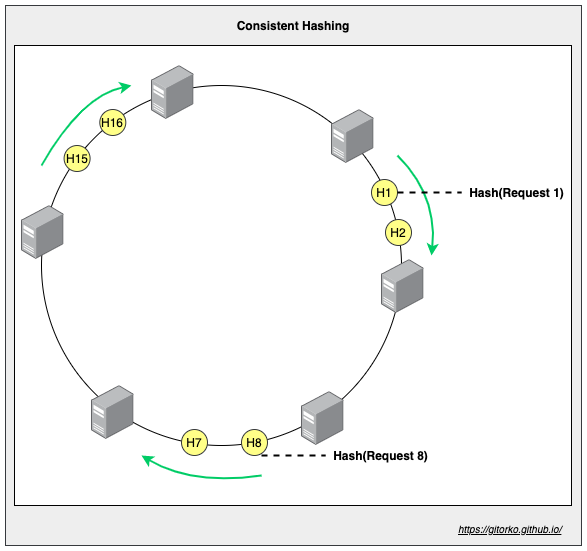

The diagram above was exported from draw.io. Its source (the exported page's mxGraphModel, read from the mxfile embedded in the PNG):
<mxGraphModel dx="1106" dy="852" grid="1" gridSize="10" guides="1" tooltips="1" connect="1" arrows="1" fold="1" page="1" pageScale="1" pageWidth="500" pageHeight="1200" math="0" shadow="0">
  <root>
    <mxCell id="0" />
    <mxCell id="1" parent="0" />
    <mxCell id="_HtSz1DLQAySvAQpjjVP-22" value="" style="rounded=0;whiteSpace=wrap;html=1;fillColor=#eeeeee;strokeColor=#36393d;" vertex="1" parent="1">
      <mxGeometry x="44" y="40" width="576" height="540" as="geometry" />
    </mxCell>
    <mxCell id="_HtSz1DLQAySvAQpjjVP-21" value="" style="rounded=0;whiteSpace=wrap;html=1;" vertex="1" parent="1">
      <mxGeometry x="53" y="80" width="557" height="460" as="geometry" />
    </mxCell>
    <mxCell id="_HtSz1DLQAySvAQpjjVP-1" value="" style="ellipse;whiteSpace=wrap;html=1;aspect=fixed;" vertex="1" parent="1">
      <mxGeometry x="80" y="120" width="360" height="360" as="geometry" />
    </mxCell>
    <mxCell id="_HtSz1DLQAySvAQpjjVP-2" value="" style="points=[];aspect=fixed;html=1;align=center;shadow=0;dashed=0;image;image=img/lib/allied_telesis/computer_and_terminals/Server_Desktop.svg;" vertex="1" parent="1">
      <mxGeometry x="340" y="426" width="42.599999999999994" height="54" as="geometry" />
    </mxCell>
    <mxCell id="_HtSz1DLQAySvAQpjjVP-3" value="" style="points=[];aspect=fixed;html=1;align=center;shadow=0;dashed=0;image;image=img/lib/allied_telesis/computer_and_terminals/Server_Desktop.svg;" vertex="1" parent="1">
      <mxGeometry x="60" y="240" width="42.599999999999994" height="54" as="geometry" />
    </mxCell>
    <mxCell id="_HtSz1DLQAySvAQpjjVP-4" value="" style="points=[];aspect=fixed;html=1;align=center;shadow=0;dashed=0;image;image=img/lib/allied_telesis/computer_and_terminals/Server_Desktop.svg;" vertex="1" parent="1">
      <mxGeometry x="190" y="100" width="42.599999999999994" height="54" as="geometry" />
    </mxCell>
    <mxCell id="_HtSz1DLQAySvAQpjjVP-5" value="" style="points=[];aspect=fixed;html=1;align=center;shadow=0;dashed=0;image;image=img/lib/allied_telesis/computer_and_terminals/Server_Desktop.svg;" vertex="1" parent="1">
      <mxGeometry x="420" y="294" width="42.599999999999994" height="54" as="geometry" />
    </mxCell>
    <mxCell id="_HtSz1DLQAySvAQpjjVP-6" value="" style="points=[];aspect=fixed;html=1;align=center;shadow=0;dashed=0;image;image=img/lib/allied_telesis/computer_and_terminals/Server_Desktop.svg;" vertex="1" parent="1">
      <mxGeometry x="130" y="420" width="42.599999999999994" height="54" as="geometry" />
    </mxCell>
    <mxCell id="_HtSz1DLQAySvAQpjjVP-7" value="" style="points=[];aspect=fixed;html=1;align=center;shadow=0;dashed=0;image;image=img/lib/allied_telesis/computer_and_terminals/Server_Desktop.svg;" vertex="1" parent="1">
      <mxGeometry x="370" y="144" width="42.599999999999994" height="54" as="geometry" />
    </mxCell>
    <mxCell id="_HtSz1DLQAySvAQpjjVP-8" value="H1" style="ellipse;whiteSpace=wrap;html=1;aspect=fixed;fillColor=#ffff88;strokeColor=#36393d;" vertex="1" parent="1">
      <mxGeometry x="410" y="214" width="26" height="26" as="geometry" />
    </mxCell>
    <mxCell id="_HtSz1DLQAySvAQpjjVP-9" value="H2" style="ellipse;whiteSpace=wrap;html=1;aspect=fixed;fillColor=#ffff88;strokeColor=#36393d;" vertex="1" parent="1">
      <mxGeometry x="424" y="254" width="26" height="26" as="geometry" />
    </mxCell>
    <mxCell id="_HtSz1DLQAySvAQpjjVP-10" value="H7" style="ellipse;whiteSpace=wrap;html=1;aspect=fixed;fillColor=#ffff88;strokeColor=#36393d;" vertex="1" parent="1">
      <mxGeometry x="220" y="464" width="26" height="26" as="geometry" />
    </mxCell>
    <mxCell id="_HtSz1DLQAySvAQpjjVP-11" value="H8" style="ellipse;whiteSpace=wrap;html=1;aspect=fixed;fillColor=#ffff88;strokeColor=#36393d;" vertex="1" parent="1">
      <mxGeometry x="280" y="464" width="26" height="26" as="geometry" />
    </mxCell>
    <mxCell id="_HtSz1DLQAySvAQpjjVP-12" value="H15" style="ellipse;whiteSpace=wrap;html=1;aspect=fixed;fillColor=#ffff88;strokeColor=#36393d;" vertex="1" parent="1">
      <mxGeometry x="102.6" y="180" width="26" height="26" as="geometry" />
    </mxCell>
    <mxCell id="_HtSz1DLQAySvAQpjjVP-13" value="H16" style="ellipse;whiteSpace=wrap;html=1;aspect=fixed;fillColor=#ffff88;strokeColor=#36393d;" vertex="1" parent="1">
      <mxGeometry x="138.29999999999998" y="144" width="26" height="26" as="geometry" />
    </mxCell>
    <mxCell id="_HtSz1DLQAySvAQpjjVP-14" value="" style="curved=1;endArrow=classic;html=1;strokeWidth=2;strokeColor=#00CC66;" edge="1" parent="1">
      <mxGeometry width="50" height="50" relative="1" as="geometry">
        <mxPoint x="300" y="510" as="sourcePoint" />
        <mxPoint x="180" y="490" as="targetPoint" />
        <Array as="points">
          <mxPoint x="230" y="520" />
        </Array>
      </mxGeometry>
    </mxCell>
    <mxCell id="_HtSz1DLQAySvAQpjjVP-15" value="" style="curved=1;endArrow=classic;html=1;strokeWidth=2;strokeColor=#00CC66;" edge="1" parent="1">
      <mxGeometry width="50" height="50" relative="1" as="geometry">
        <mxPoint x="80" y="200" as="sourcePoint" />
        <mxPoint x="170" y="120" as="targetPoint" />
        <Array as="points">
          <mxPoint x="120" y="130" />
        </Array>
      </mxGeometry>
    </mxCell>
    <mxCell id="_HtSz1DLQAySvAQpjjVP-16" value="" style="curved=1;endArrow=classic;html=1;strokeWidth=2;strokeColor=#00CC66;" edge="1" parent="1">
      <mxGeometry width="50" height="50" relative="1" as="geometry">
        <mxPoint x="436" y="190" as="sourcePoint" />
        <mxPoint x="470" y="290" as="targetPoint" />
        <Array as="points">
          <mxPoint x="476" y="230" />
        </Array>
      </mxGeometry>
    </mxCell>
    <mxCell id="_HtSz1DLQAySvAQpjjVP-17" value="" style="endArrow=none;dashed=1;html=1;strokeColor=#000000;strokeWidth=2;exitX=1;exitY=0.5;exitDx=0;exitDy=0;" edge="1" parent="1" source="_HtSz1DLQAySvAQpjjVP-8">
      <mxGeometry width="50" height="50" relative="1" as="geometry">
        <mxPoint x="430" y="250" as="sourcePoint" />
        <mxPoint x="500" y="227" as="targetPoint" />
      </mxGeometry>
    </mxCell>
    <mxCell id="_HtSz1DLQAySvAQpjjVP-18" value="Hash(Request 1)" style="text;html=1;align=center;verticalAlign=middle;resizable=0;points=[];autosize=1;fontStyle=1" vertex="1" parent="1">
      <mxGeometry x="500" y="217" width="110" height="20" as="geometry" />
    </mxCell>
    <mxCell id="_HtSz1DLQAySvAQpjjVP-19" value="" style="endArrow=none;dashed=1;html=1;strokeColor=#000000;strokeWidth=2;exitX=1;exitY=0.5;exitDx=0;exitDy=0;" edge="1" parent="1">
      <mxGeometry width="50" height="50" relative="1" as="geometry">
        <mxPoint x="300" y="490" as="sourcePoint" />
        <mxPoint x="364" y="490" as="targetPoint" />
      </mxGeometry>
    </mxCell>
    <mxCell id="_HtSz1DLQAySvAQpjjVP-20" value="Hash(Request 8)" style="text;html=1;align=center;verticalAlign=middle;resizable=0;points=[];autosize=1;fontStyle=1" vertex="1" parent="1">
      <mxGeometry x="364" y="480" width="110" height="20" as="geometry" />
    </mxCell>
    <mxCell id="_HtSz1DLQAySvAQpjjVP-23" value="Consistent Hashing" style="text;html=1;strokeColor=none;fillColor=none;align=center;verticalAlign=middle;whiteSpace=wrap;rounded=0;fontStyle=1" vertex="1" parent="1">
      <mxGeometry x="262.5" y="50" width="138" height="20" as="geometry" />
    </mxCell>
    <UserObject label="&lt;i&gt;&lt;u&gt;&lt;font style=&quot;font-size: 10px&quot;&gt;https://gitorko.github.io/&lt;/font&gt;&lt;/u&gt;&lt;/i&gt;" link="https://gitorko.github.io/" id="_HtSz1DLQAySvAQpjjVP-24">
      <mxCell style="text;html=1;" vertex="1" parent="1">
        <mxGeometry x="495" y="550" width="120" height="30" as="geometry" />
      </mxCell>
    </UserObject>
  </root>
</mxGraphModel>